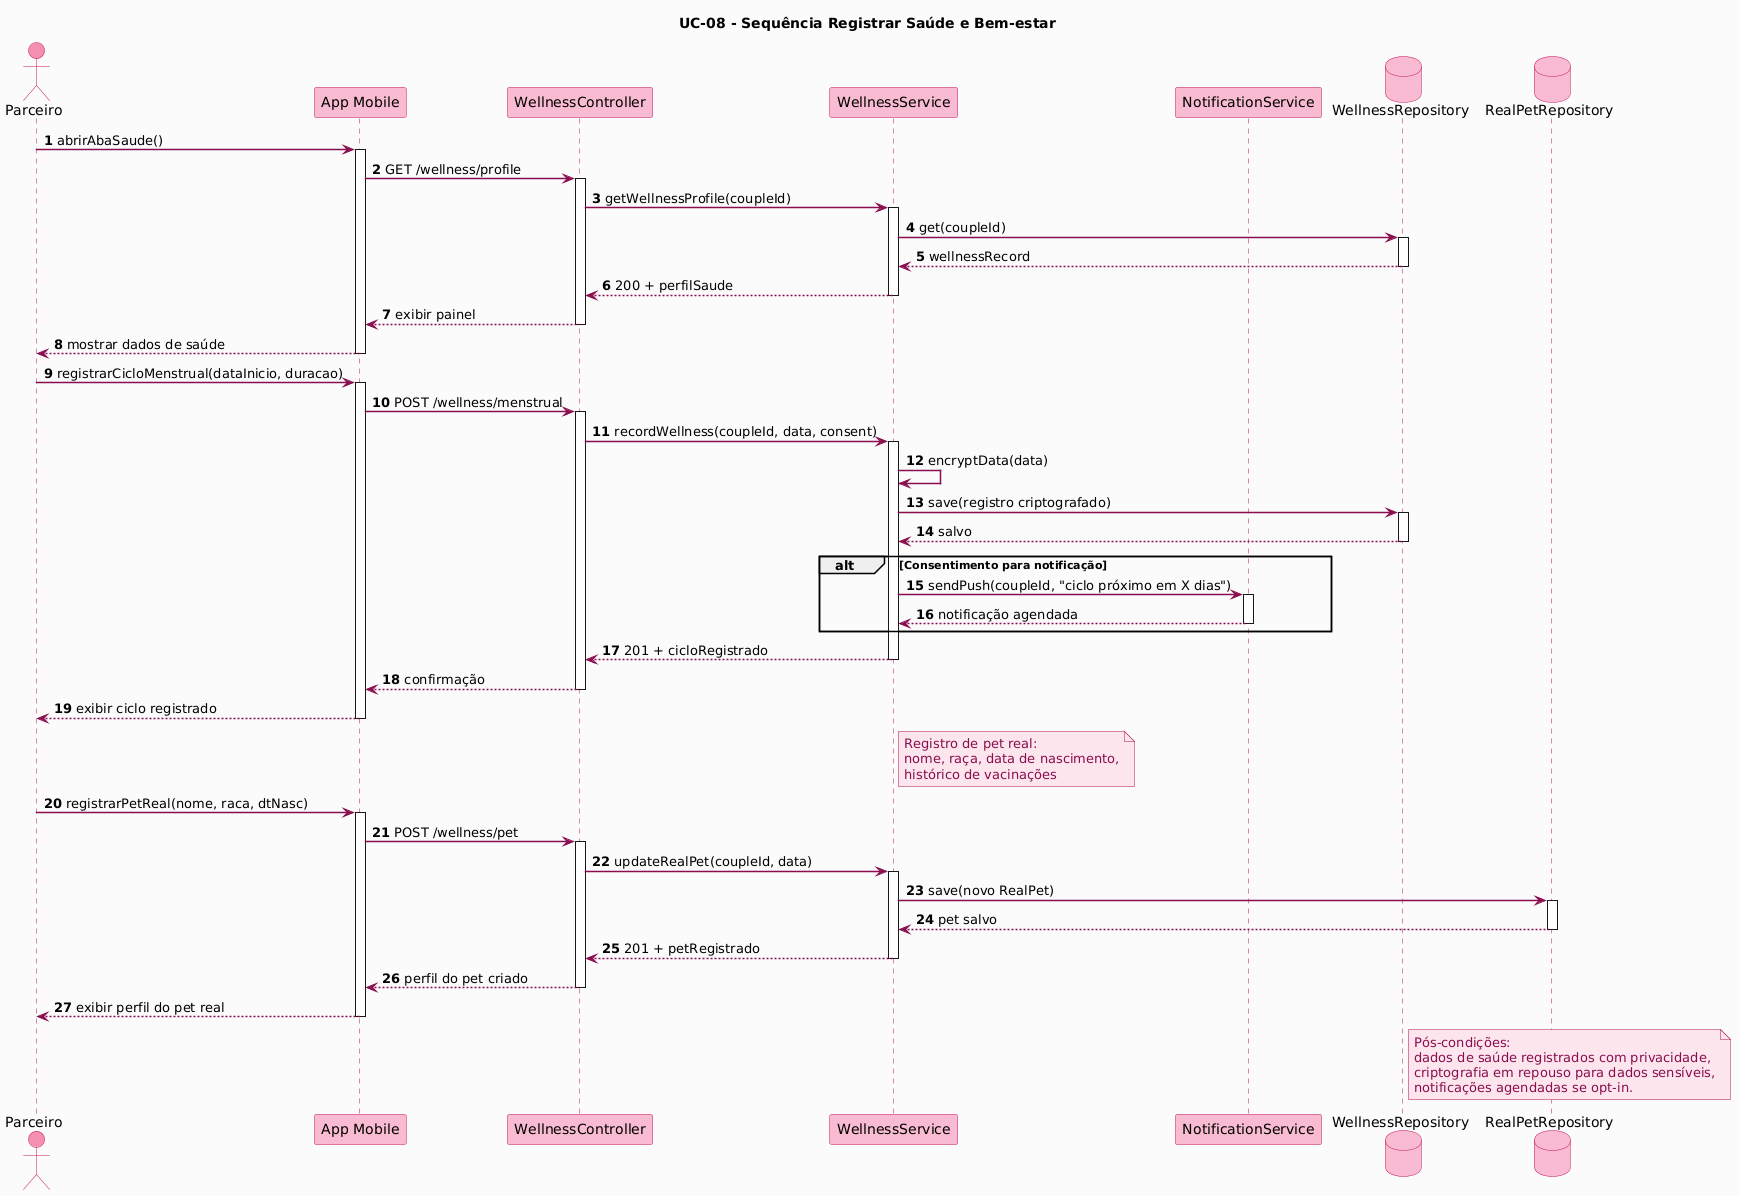

The diagram above was rendered by PlantUML. Its source (embedded in the PNG):
@startuml
title UC-08 - Sequência Registrar Saúde e Bem-estar

skinparam backgroundColor #FAFAFA
skinparam shadowing false
skinparam sequenceArrowThickness 1.5
skinparam sequenceParticipantBorderColor #C2185B
skinparam sequenceParticipantBackgroundColor #F8BBD0
skinparam sequenceActorBorderColor #C2185B
skinparam sequenceActorBackgroundColor #F48FB1
skinparam sequenceLifeLineBorderColor #AD1457
skinparam sequenceArrowColor #880E4F
skinparam ArrowColor #880E4F
skinparam noteBorderColor #AD1457
skinparam noteBackgroundColor #FCE4EC
skinparam noteFontColor #880E4F
skinparam sequenceMessageFontColor #880E4F
skinparam databaseBorderColor #C2185B
skinparam databaseBackgroundColor #F8BBD0

autonumber

actor Parceiro
participant "App Mobile" as Mobile
participant "WellnessController" as Controller
participant "WellnessService" as WellnessService
participant "NotificationService" as NotifService
database "WellnessRepository" as WellnessRepo
database "RealPetRepository" as PetRepo

Parceiro -> Mobile : abrirAbaSaude()
activate Mobile

Mobile -> Controller : GET /wellness/profile
activate Controller

Controller -> WellnessService : getWellnessProfile(coupleId)
activate WellnessService

WellnessService -> WellnessRepo : get(coupleId)
activate WellnessRepo
WellnessRepo --> WellnessService : wellnessRecord
deactivate WellnessRepo

WellnessService --> Controller : 200 + perfilSaude
deactivate WellnessService

Controller --> Mobile : exibir painel
deactivate Controller

Mobile --> Parceiro : mostrar dados de saúde
deactivate Mobile

Parceiro -> Mobile : registrarCicloMenstrual(dataInicio, duracao)
activate Mobile

Mobile -> Controller : POST /wellness/menstrual
activate Controller

Controller -> WellnessService : recordWellness(coupleId, data, consent)
activate WellnessService

WellnessService -> WellnessService : encryptData(data)

WellnessService -> WellnessRepo : save(registro criptografado)
activate WellnessRepo
WellnessRepo --> WellnessService : salvo
deactivate WellnessRepo

alt Consentimento para notificação
  WellnessService -> NotifService : sendPush(coupleId, "ciclo próximo em X dias")
  activate NotifService
  NotifService --> WellnessService : notificação agendada
  deactivate NotifService
end

WellnessService --> Controller : 201 + cicloRegistrado
deactivate WellnessService

Controller --> Mobile : confirmação
deactivate Controller

Mobile --> Parceiro : exibir ciclo registrado
deactivate Mobile

note right of WellnessService
  Registro de pet real:
  nome, raça, data de nascimento,
  histórico de vacinações
end note

Parceiro -> Mobile : registrarPetReal(nome, raca, dtNasc)
activate Mobile

Mobile -> Controller : POST /wellness/pet
activate Controller

Controller -> WellnessService : updateRealPet(coupleId, data)
activate WellnessService

WellnessService -> PetRepo : save(novo RealPet)
activate PetRepo
PetRepo --> WellnessService : pet salvo
deactivate PetRepo

WellnessService --> Controller : 201 + petRegistrado
deactivate WellnessService

Controller --> Mobile : perfil do pet criado
deactivate Controller

Mobile --> Parceiro : exibir perfil do pet real
deactivate Mobile

note right of WellnessRepo
  Pós-condições:
  dados de saúde registrados com privacidade,
  criptografia em repouso para dados sensíveis,
  notificações agendadas se opt-in.
end note
@enduml